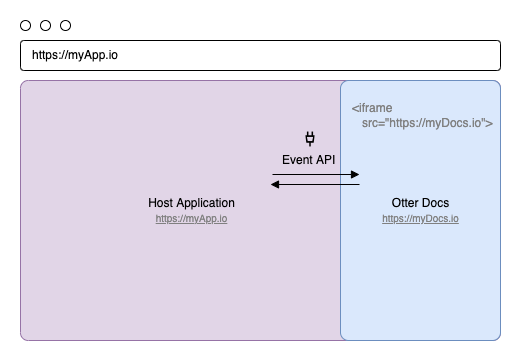

The diagram above was exported from draw.io. Its source (the exported page's mxGraphModel, read from the mxfile embedded in the PNG):
<mxGraphModel dx="568" dy="534" grid="1" gridSize="10" guides="1" tooltips="1" connect="1" arrows="1" fold="1" page="1" pageScale="1" pageWidth="827" pageHeight="1169" math="0" shadow="0">
  <root>
    <mxCell id="0" />
    <mxCell id="1" parent="0" />
    <mxCell id="jycqM4XCcAIX8KSo8R_H-1" value="" style="rounded=1;whiteSpace=wrap;html=1;arcSize=3;fillColor=#e1d5e7;strokeColor=#9673a6;" vertex="1" parent="1">
      <mxGeometry x="40" y="90" width="480" height="260" as="geometry" />
    </mxCell>
    <mxCell id="jycqM4XCcAIX8KSo8R_H-2" value="" style="rounded=1;whiteSpace=wrap;html=1;arcSize=12;align=left;" vertex="1" parent="1">
      <mxGeometry x="40" y="50" width="480" height="30" as="geometry" />
    </mxCell>
    <mxCell id="jycqM4XCcAIX8KSo8R_H-3" value="Host Application&lt;br&gt;&lt;font style=&quot;font-size: 10px&quot; color=&quot;#808080&quot;&gt;&lt;u&gt;https://myApp.io&lt;/u&gt;&lt;/font&gt;" style="text;html=1;strokeColor=none;fillColor=none;align=center;verticalAlign=middle;whiteSpace=wrap;rounded=0;" vertex="1" parent="1">
      <mxGeometry x="140" y="205" width="143" height="30" as="geometry" />
    </mxCell>
    <mxCell id="jycqM4XCcAIX8KSo8R_H-4" value="&lt;span style=&quot;text-align: left&quot;&gt;https://myApp.io&lt;/span&gt;" style="text;html=1;strokeColor=none;fillColor=none;align=center;verticalAlign=middle;whiteSpace=wrap;rounded=0;" vertex="1" parent="1">
      <mxGeometry x="40" y="50" width="110" height="30" as="geometry" />
    </mxCell>
    <mxCell id="jycqM4XCcAIX8KSo8R_H-5" value="" style="rounded=1;whiteSpace=wrap;html=1;arcSize=5;fillColor=#dae8fc;strokeColor=#6c8ebf;" vertex="1" parent="1">
      <mxGeometry x="360" y="90" width="160" height="260" as="geometry" />
    </mxCell>
    <mxCell id="jycqM4XCcAIX8KSo8R_H-6" value="Otter Docs&lt;br&gt;&lt;u&gt;&lt;font style=&quot;font-size: 10px&quot; color=&quot;#808080&quot;&gt;https://myDocs.io&lt;/font&gt;&lt;/u&gt;" style="text;html=1;strokeColor=none;fillColor=none;align=center;verticalAlign=middle;whiteSpace=wrap;rounded=0;" vertex="1" parent="1">
      <mxGeometry x="368.5" y="205" width="143" height="30" as="geometry" />
    </mxCell>
    <mxCell id="jycqM4XCcAIX8KSo8R_H-7" value="&amp;lt;iframe &lt;br&gt;&lt;div&gt;&lt;span&gt;&amp;nbsp; &amp;nbsp;src=&quot;https://myDocs.io&quot;&lt;/span&gt;&lt;span&gt;&amp;gt;&lt;/span&gt;&lt;/div&gt;" style="text;html=1;strokeColor=none;fillColor=none;align=left;verticalAlign=middle;whiteSpace=wrap;rounded=0;fontColor=#808080;" vertex="1" parent="1">
      <mxGeometry x="370" y="110" width="150" height="30" as="geometry" />
    </mxCell>
    <mxCell id="jycqM4XCcAIX8KSo8R_H-8" value="" style="ellipse;whiteSpace=wrap;html=1;rounded=1;" vertex="1" parent="1">
      <mxGeometry x="40" y="30" width="10" height="10" as="geometry" />
    </mxCell>
    <mxCell id="jycqM4XCcAIX8KSo8R_H-9" value="" style="ellipse;whiteSpace=wrap;html=1;rounded=1;" vertex="1" parent="1">
      <mxGeometry x="60" y="30" width="10" height="10" as="geometry" />
    </mxCell>
    <mxCell id="jycqM4XCcAIX8KSo8R_H-10" value="" style="ellipse;whiteSpace=wrap;html=1;rounded=1;" vertex="1" parent="1">
      <mxGeometry x="80" y="30" width="10" height="10" as="geometry" />
    </mxCell>
    <mxCell id="jycqM4XCcAIX8KSo8R_H-16" value="" style="edgeStyle=orthogonalEdgeStyle;html=1;endArrow=block;elbow=vertical;startArrow=none;endFill=1;strokeColor=#000000;rounded=0;fontColor=none;labelBackgroundColor=none;noLabel=1;labelBorderColor=none;" edge="1" parent="1">
      <mxGeometry width="100" relative="1" as="geometry">
        <mxPoint x="292" y="184" as="sourcePoint" />
        <mxPoint x="379" y="184" as="targetPoint" />
      </mxGeometry>
    </mxCell>
    <mxCell id="jycqM4XCcAIX8KSo8R_H-17" value="" style="edgeStyle=orthogonalEdgeStyle;html=1;endArrow=none;elbow=vertical;startArrow=block;startFill=1;strokeColor=#000000;rounded=0;fontColor=none;labelBackgroundColor=none;noLabel=1;labelBorderColor=none;" edge="1" parent="1">
      <mxGeometry width="100" relative="1" as="geometry">
        <mxPoint x="290" y="194" as="sourcePoint" />
        <mxPoint x="379" y="194" as="targetPoint" />
      </mxGeometry>
    </mxCell>
    <mxCell id="jycqM4XCcAIX8KSo8R_H-18" value="Event API" style="text;html=1;align=left;verticalAlign=middle;whiteSpace=wrap;rounded=0;" vertex="1" parent="1">
      <mxGeometry x="300" y="160" width="60" height="20" as="geometry" />
    </mxCell>
    <mxCell id="jycqM4XCcAIX8KSo8R_H-20" value="" style="shape=image;html=1;verticalAlign=top;verticalLabelPosition=bottom;labelBackgroundColor=#ffffff;imageAspect=0;aspect=fixed;image=https://cdn1.iconfinder.com/data/icons/science-technology-outline-24-px/24/Electrical_plug_plug_plug_connector_plug_in_power_plug_1-128.png;rounded=1;fontSize=10;fontColor=#808080;fillColor=none;" vertex="1" parent="1">
      <mxGeometry x="321" y="140" width="18" height="18" as="geometry" />
    </mxCell>
  </root>
</mxGraphModel>